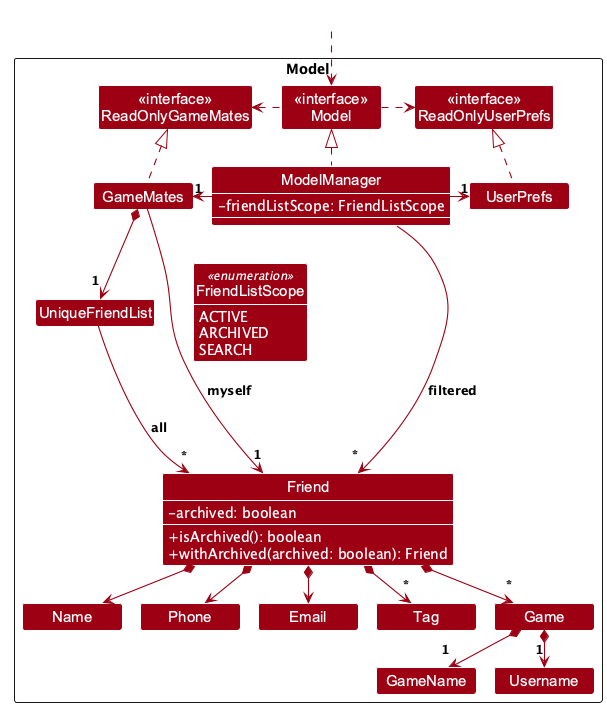

The diagram above was rendered by PlantUML. Its source (embedded in the PNG):
@startuml
!pragma layout smetana
!include style.puml
skinparam arrowThickness 1.1
skinparam arrowColor MODEL_COLOR
skinparam classBackgroundColor MODEL_COLOR
skinparam minClassWidth 100
skinparam nodesep 30
skinparam ranksep 50
skinparam classAttributeIconSize 0
skinparam classAttributeFontColor #FFFFFF

Package Model as ModelPackage <<Rectangle>>{
Class "<<interface>>\nReadOnlyGameMates" as ReadOnlyGameMates
Class "<<interface>>\nReadOnlyUserPrefs" as ReadOnlyUserPrefs
Class "<<interface>>\nModel" as Model
Class GameMates
Class ModelManager {
    -friendListScope: FriendListScope
}
enum FriendListScope <<enumeration>> {
    ACTIVE
    ARCHIVED
    SEARCH
}
Class UserPrefs

Class UniqueFriendList
Class Friend {
    -archived: boolean
    +isArchived(): boolean
    +withArchived(archived: boolean): Friend
}
Class Email
Class Name
Class Phone
Class Tag
Class Game
Class GameName
Class Username

Class I #FFFFFF
}

Class HiddenOutside #FFFFFF
HiddenOutside ..> Model

' Only archive-related members are expanded in this partial class diagram.
show Friend members
show FriendListScope members
show ModelManager members
hide FriendListScope methods

GameMates .up.|> ReadOnlyGameMates

ModelManager .up.|> Model
Model .right.> ReadOnlyUserPrefs
Model .left.> ReadOnlyGameMates
ModelManager -left-> "1" GameMates
ModelManager -right-> "1" UserPrefs
' The enum is the type of the attribute above, as in the course enumeration examples.
ModelManager -[hidden]down-> FriendListScope
UserPrefs .up.|> ReadOnlyUserPrefs

' A small spacer keeps endpoint multiplicities close to, but clear of, arrowheads in Smetana.
GameMates *--> "1\n<size:6> </size>" UniqueFriendList
UniqueFriendList --> "*\n<size:6> </size>" Friend : all
GameMates --> "1\n<size:6> </size>" Friend : myself
Friend *--> Name
Friend *--> Phone
Friend *--> Email
Friend *--> "*\n<size:6> </size>" Tag
Friend *--> "*\n<size:6> </size>" Game
Game *--> "1\n<size:6> </size>" GameName
Game *--> "1\n<size:6> </size>" Username

Friend -[hidden]up--> I
UniqueFriendList -[hidden]right-> I

Name -[hidden]right-> Phone
Phone -[hidden]right-> Email

ModelManager --> "*\n<size:6> </size>" Friend : filtered
@enduml